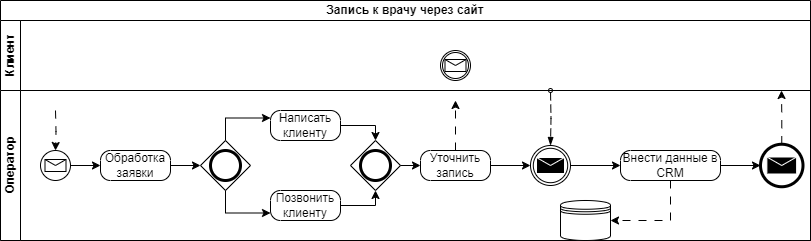

The diagram above was exported from draw.io. Its source (the exported page's mxGraphModel, read from the mxfile embedded in the PNG):
<mxGraphModel dx="743" dy="1993" grid="1" gridSize="10" guides="1" tooltips="1" connect="1" arrows="1" fold="1" page="1" pageScale="1" pageWidth="900" pageHeight="1600" math="0" shadow="0">
  <root>
    <mxCell id="0" />
    <mxCell id="1" parent="0" />
    <mxCell id="66kblcKJQWJvaiCAF5dI-1" value="Запись к врачу через сайт" style="swimlane;html=1;childLayout=stackLayout;resizeParent=1;resizeParentMax=0;horizontal=1;startSize=20;horizontalStack=0;whiteSpace=wrap;" parent="1" vertex="1">
      <mxGeometry x="30" y="-10" width="810" height="240" as="geometry" />
    </mxCell>
    <mxCell id="66kblcKJQWJvaiCAF5dI-2" value="Клиент" style="swimlane;html=1;startSize=20;horizontal=0;" parent="66kblcKJQWJvaiCAF5dI-1" vertex="1">
      <mxGeometry y="20" width="810" height="70" as="geometry" />
    </mxCell>
    <mxCell id="66kblcKJQWJvaiCAF5dI-17" value="" style="points=[[0.145,0.145,0],[0.5,0,0],[0.855,0.145,0],[1,0.5,0],[0.855,0.855,0],[0.5,1,0],[0.145,0.855,0],[0,0.5,0]];shape=mxgraph.bpmn.event;html=1;verticalLabelPosition=bottom;labelBackgroundColor=#ffffff;verticalAlign=top;align=center;perimeter=ellipsePerimeter;outlineConnect=0;aspect=fixed;outline=boundInt;symbol=message;" parent="66kblcKJQWJvaiCAF5dI-2" vertex="1">
      <mxGeometry x="440" y="30" width="30" height="30" as="geometry" />
    </mxCell>
    <mxCell id="66kblcKJQWJvaiCAF5dI-3" value="Оператор" style="swimlane;html=1;startSize=20;horizontal=0;" parent="66kblcKJQWJvaiCAF5dI-1" vertex="1">
      <mxGeometry y="90" width="810" height="150" as="geometry" />
    </mxCell>
    <mxCell id="66kblcKJQWJvaiCAF5dI-7" style="edgeStyle=orthogonalEdgeStyle;rounded=0;orthogonalLoop=1;jettySize=auto;html=1;dashed=1;dashPattern=8 8;entryX=0.5;entryY=0;entryDx=0;entryDy=0;entryPerimeter=0;" parent="66kblcKJQWJvaiCAF5dI-3" target="66kblcKJQWJvaiCAF5dI-6" edge="1">
      <mxGeometry relative="1" as="geometry">
        <mxPoint x="55" y="-20" as="targetPoint" />
        <mxPoint x="55" y="20" as="sourcePoint" />
      </mxGeometry>
    </mxCell>
    <mxCell id="66kblcKJQWJvaiCAF5dI-6" value="" style="points=[[0.145,0.145,0],[0.5,0,0],[0.855,0.145,0],[1,0.5,0],[0.855,0.855,0],[0.5,1,0],[0.145,0.855,0],[0,0.5,0]];shape=mxgraph.bpmn.event;html=1;verticalLabelPosition=bottom;labelBackgroundColor=#ffffff;verticalAlign=top;align=center;perimeter=ellipsePerimeter;outlineConnect=0;aspect=fixed;outline=standard;symbol=message;" parent="66kblcKJQWJvaiCAF5dI-3" vertex="1">
      <mxGeometry x="40" y="60" width="30" height="30" as="geometry" />
    </mxCell>
    <mxCell id="66kblcKJQWJvaiCAF5dI-8" value="Обработка&lt;br&gt;заявки" style="points=[[0.25,0,0],[0.5,0,0],[0.75,0,0],[1,0.25,0],[1,0.5,0],[1,0.75,0],[0.75,1,0],[0.5,1,0],[0.25,1,0],[0,0.75,0],[0,0.5,0],[0,0.25,0]];shape=mxgraph.bpmn.task;whiteSpace=wrap;rectStyle=rounded;size=10;html=1;container=1;expand=0;collapsible=0;taskMarker=abstract;" parent="66kblcKJQWJvaiCAF5dI-3" vertex="1">
      <mxGeometry x="100" y="60" width="70" height="30" as="geometry" />
    </mxCell>
    <mxCell id="66kblcKJQWJvaiCAF5dI-9" value="Написать клиенту" style="points=[[0.25,0,0],[0.5,0,0],[0.75,0,0],[1,0.25,0],[1,0.5,0],[1,0.75,0],[0.75,1,0],[0.5,1,0],[0.25,1,0],[0,0.75,0],[0,0.5,0],[0,0.25,0]];shape=mxgraph.bpmn.task;whiteSpace=wrap;rectStyle=rounded;size=10;html=1;container=1;expand=0;collapsible=0;taskMarker=abstract;" parent="66kblcKJQWJvaiCAF5dI-3" vertex="1">
      <mxGeometry x="270" y="20" width="70" height="30" as="geometry" />
    </mxCell>
    <mxCell id="66kblcKJQWJvaiCAF5dI-10" value="Позвонить&lt;br&gt;клиенту" style="points=[[0.25,0,0],[0.5,0,0],[0.75,0,0],[1,0.25,0],[1,0.5,0],[1,0.75,0],[0.75,1,0],[0.5,1,0],[0.25,1,0],[0,0.75,0],[0,0.5,0],[0,0.25,0]];shape=mxgraph.bpmn.task;whiteSpace=wrap;rectStyle=rounded;size=10;html=1;container=1;expand=0;collapsible=0;taskMarker=abstract;" parent="66kblcKJQWJvaiCAF5dI-3" vertex="1">
      <mxGeometry x="270" y="100" width="70" height="30" as="geometry" />
    </mxCell>
    <mxCell id="66kblcKJQWJvaiCAF5dI-11" value="" style="points=[[0.25,0.25,0],[0.5,0,0],[0.75,0.25,0],[1,0.5,0],[0.75,0.75,0],[0.5,1,0],[0.25,0.75,0],[0,0.5,0]];shape=mxgraph.bpmn.gateway2;html=1;verticalLabelPosition=bottom;labelBackgroundColor=#ffffff;verticalAlign=top;align=center;perimeter=rhombusPerimeter;outlineConnect=0;outline=end;symbol=general;" parent="66kblcKJQWJvaiCAF5dI-3" vertex="1">
      <mxGeometry x="200" y="50" width="50" height="50" as="geometry" />
    </mxCell>
    <mxCell id="66kblcKJQWJvaiCAF5dI-12" value="" style="points=[[0.25,0.25,0],[0.5,0,0],[0.75,0.25,0],[1,0.5,0],[0.75,0.75,0],[0.5,1,0],[0.25,0.75,0],[0,0.5,0]];shape=mxgraph.bpmn.gateway2;html=1;verticalLabelPosition=bottom;labelBackgroundColor=#ffffff;verticalAlign=top;align=center;perimeter=rhombusPerimeter;outlineConnect=0;outline=end;symbol=general;" parent="66kblcKJQWJvaiCAF5dI-3" vertex="1">
      <mxGeometry x="350" y="50" width="50" height="50" as="geometry" />
    </mxCell>
    <mxCell id="66kblcKJQWJvaiCAF5dI-13" value="Уточнить запись" style="points=[[0.25,0,0],[0.5,0,0],[0.75,0,0],[1,0.25,0],[1,0.5,0],[1,0.75,0],[0.75,1,0],[0.5,1,0],[0.25,1,0],[0,0.75,0],[0,0.5,0],[0,0.25,0]];shape=mxgraph.bpmn.task;whiteSpace=wrap;rectStyle=rounded;size=10;html=1;container=1;expand=0;collapsible=0;taskMarker=abstract;" parent="66kblcKJQWJvaiCAF5dI-3" vertex="1">
      <mxGeometry x="420" y="60" width="70" height="30" as="geometry" />
    </mxCell>
    <mxCell id="66kblcKJQWJvaiCAF5dI-18" value="" style="points=[[0.145,0.145,0],[0.5,0,0],[0.855,0.145,0],[1,0.5,0],[0.855,0.855,0],[0.5,1,0],[0.145,0.855,0],[0,0.5,0]];shape=mxgraph.bpmn.event;html=1;verticalLabelPosition=bottom;labelBackgroundColor=#ffffff;verticalAlign=top;align=center;perimeter=ellipsePerimeter;outlineConnect=0;aspect=fixed;outline=throwing;symbol=message;" parent="66kblcKJQWJvaiCAF5dI-3" vertex="1">
      <mxGeometry x="530" y="55" width="40" height="40" as="geometry" />
    </mxCell>
    <mxCell id="66kblcKJQWJvaiCAF5dI-39" style="edgeStyle=orthogonalEdgeStyle;rounded=0;orthogonalLoop=1;jettySize=auto;html=1;exitX=0.5;exitY=1;exitDx=0;exitDy=0;exitPerimeter=0;entryX=1;entryY=0.5;entryDx=0;entryDy=0;dashed=1;dashPattern=8 8;" parent="66kblcKJQWJvaiCAF5dI-3" source="66kblcKJQWJvaiCAF5dI-20" target="66kblcKJQWJvaiCAF5dI-37" edge="1">
      <mxGeometry relative="1" as="geometry" />
    </mxCell>
    <mxCell id="66kblcKJQWJvaiCAF5dI-20" value="Внести данные в CRM" style="points=[[0.25,0,0],[0.5,0,0],[0.75,0,0],[1,0.25,0],[1,0.5,0],[1,0.75,0],[0.75,1,0],[0.5,1,0],[0.25,1,0],[0,0.75,0],[0,0.5,0],[0,0.25,0]];shape=mxgraph.bpmn.task;whiteSpace=wrap;rectStyle=rounded;size=10;html=1;container=1;expand=0;collapsible=0;taskMarker=abstract;" parent="66kblcKJQWJvaiCAF5dI-3" vertex="1">
      <mxGeometry x="620" y="60" width="100" height="30" as="geometry" />
    </mxCell>
    <mxCell id="66kblcKJQWJvaiCAF5dI-37" value="" style="shape=datastore;html=1;labelPosition=center;verticalLabelPosition=bottom;align=center;verticalAlign=top;" parent="66kblcKJQWJvaiCAF5dI-3" vertex="1">
      <mxGeometry x="560" y="110" width="50" height="40" as="geometry" />
    </mxCell>
    <mxCell id="66kblcKJQWJvaiCAF5dI-38" style="edgeStyle=orthogonalEdgeStyle;rounded=0;orthogonalLoop=1;jettySize=auto;html=1;exitX=1;exitY=0.5;exitDx=0;exitDy=0;exitPerimeter=0;entryX=0;entryY=0.5;entryDx=0;entryDy=0;entryPerimeter=0;" parent="66kblcKJQWJvaiCAF5dI-3" source="66kblcKJQWJvaiCAF5dI-18" target="66kblcKJQWJvaiCAF5dI-20" edge="1">
      <mxGeometry relative="1" as="geometry" />
    </mxCell>
    <mxCell id="66kblcKJQWJvaiCAF5dI-56" style="edgeStyle=orthogonalEdgeStyle;rounded=0;orthogonalLoop=1;jettySize=auto;html=1;exitX=0.5;exitY=0;exitDx=0;exitDy=0;exitPerimeter=0;dashed=1;dashPattern=8 8;" parent="66kblcKJQWJvaiCAF5dI-3" source="66kblcKJQWJvaiCAF5dI-41" edge="1">
      <mxGeometry relative="1" as="geometry">
        <mxPoint x="781" as="targetPoint" />
      </mxGeometry>
    </mxCell>
    <mxCell id="66kblcKJQWJvaiCAF5dI-41" value="" style="points=[[0.145,0.145,0],[0.5,0,0],[0.855,0.145,0],[1,0.5,0],[0.855,0.855,0],[0.5,1,0],[0.145,0.855,0],[0,0.5,0]];shape=mxgraph.bpmn.event;html=1;verticalLabelPosition=bottom;labelBackgroundColor=#ffffff;verticalAlign=top;align=center;perimeter=ellipsePerimeter;outlineConnect=0;aspect=fixed;outline=end;symbol=message;" parent="66kblcKJQWJvaiCAF5dI-3" vertex="1">
      <mxGeometry x="760" y="53.75" width="42.5" height="42.5" as="geometry" />
    </mxCell>
    <mxCell id="66kblcKJQWJvaiCAF5dI-42" style="edgeStyle=orthogonalEdgeStyle;rounded=0;orthogonalLoop=1;jettySize=auto;html=1;exitX=1;exitY=0.5;exitDx=0;exitDy=0;exitPerimeter=0;entryX=0;entryY=0.5;entryDx=0;entryDy=0;entryPerimeter=0;" parent="66kblcKJQWJvaiCAF5dI-3" source="66kblcKJQWJvaiCAF5dI-20" target="66kblcKJQWJvaiCAF5dI-41" edge="1">
      <mxGeometry relative="1" as="geometry" />
    </mxCell>
    <mxCell id="66kblcKJQWJvaiCAF5dI-46" style="edgeStyle=orthogonalEdgeStyle;rounded=0;orthogonalLoop=1;jettySize=auto;html=1;exitX=1;exitY=0.5;exitDx=0;exitDy=0;exitPerimeter=0;entryX=0;entryY=0.5;entryDx=0;entryDy=0;entryPerimeter=0;" parent="66kblcKJQWJvaiCAF5dI-3" source="66kblcKJQWJvaiCAF5dI-6" target="66kblcKJQWJvaiCAF5dI-8" edge="1">
      <mxGeometry relative="1" as="geometry" />
    </mxCell>
    <mxCell id="66kblcKJQWJvaiCAF5dI-47" style="edgeStyle=orthogonalEdgeStyle;rounded=0;orthogonalLoop=1;jettySize=auto;html=1;exitX=1;exitY=0.5;exitDx=0;exitDy=0;exitPerimeter=0;entryX=0;entryY=0.5;entryDx=0;entryDy=0;entryPerimeter=0;" parent="66kblcKJQWJvaiCAF5dI-3" source="66kblcKJQWJvaiCAF5dI-8" target="66kblcKJQWJvaiCAF5dI-11" edge="1">
      <mxGeometry relative="1" as="geometry" />
    </mxCell>
    <mxCell id="66kblcKJQWJvaiCAF5dI-48" style="edgeStyle=orthogonalEdgeStyle;rounded=0;orthogonalLoop=1;jettySize=auto;html=1;exitX=0.5;exitY=0;exitDx=0;exitDy=0;exitPerimeter=0;entryX=0;entryY=0.25;entryDx=0;entryDy=0;entryPerimeter=0;" parent="66kblcKJQWJvaiCAF5dI-3" source="66kblcKJQWJvaiCAF5dI-11" target="66kblcKJQWJvaiCAF5dI-9" edge="1">
      <mxGeometry relative="1" as="geometry">
        <mxPoint x="225" y="30" as="targetPoint" />
      </mxGeometry>
    </mxCell>
    <mxCell id="66kblcKJQWJvaiCAF5dI-16" style="edgeStyle=orthogonalEdgeStyle;rounded=0;orthogonalLoop=1;jettySize=auto;html=1;exitX=0.5;exitY=0;exitDx=0;exitDy=0;exitPerimeter=0;entryX=0.5;entryY=1;entryDx=0;entryDy=0;entryPerimeter=0;dashed=1;dashPattern=8 8;" parent="66kblcKJQWJvaiCAF5dI-3" source="66kblcKJQWJvaiCAF5dI-13" edge="1">
      <mxGeometry relative="1" as="geometry">
        <mxPoint x="455" y="10" as="targetPoint" />
      </mxGeometry>
    </mxCell>
    <mxCell id="66kblcKJQWJvaiCAF5dI-19" value="" style="dashed=1;dashPattern=8 4;endArrow=blockThin;endFill=1;startArrow=oval;startFill=0;endSize=6;startSize=4;html=1;rounded=0;edgeStyle=orthogonalEdgeStyle;entryX=0.5;entryY=0;entryDx=0;entryDy=0;entryPerimeter=0;" parent="66kblcKJQWJvaiCAF5dI-3" target="66kblcKJQWJvaiCAF5dI-18" edge="1">
      <mxGeometry width="160" relative="1" as="geometry">
        <mxPoint x="550" as="sourcePoint" />
        <mxPoint x="600" y="80" as="targetPoint" />
      </mxGeometry>
    </mxCell>
    <mxCell id="66kblcKJQWJvaiCAF5dI-49" style="edgeStyle=orthogonalEdgeStyle;rounded=0;orthogonalLoop=1;jettySize=auto;html=1;exitX=0.5;exitY=1;exitDx=0;exitDy=0;exitPerimeter=0;entryX=0;entryY=0.75;entryDx=0;entryDy=0;entryPerimeter=0;" parent="66kblcKJQWJvaiCAF5dI-3" source="66kblcKJQWJvaiCAF5dI-11" target="66kblcKJQWJvaiCAF5dI-10" edge="1">
      <mxGeometry relative="1" as="geometry" />
    </mxCell>
    <mxCell id="66kblcKJQWJvaiCAF5dI-50" style="edgeStyle=orthogonalEdgeStyle;rounded=0;orthogonalLoop=1;jettySize=auto;html=1;exitX=1;exitY=0.5;exitDx=0;exitDy=0;exitPerimeter=0;entryX=0.5;entryY=1;entryDx=0;entryDy=0;entryPerimeter=0;" parent="66kblcKJQWJvaiCAF5dI-3" source="66kblcKJQWJvaiCAF5dI-10" target="66kblcKJQWJvaiCAF5dI-12" edge="1">
      <mxGeometry relative="1" as="geometry" />
    </mxCell>
    <mxCell id="66kblcKJQWJvaiCAF5dI-51" style="edgeStyle=orthogonalEdgeStyle;rounded=0;orthogonalLoop=1;jettySize=auto;html=1;exitX=1;exitY=0.5;exitDx=0;exitDy=0;exitPerimeter=0;entryX=0.5;entryY=0;entryDx=0;entryDy=0;entryPerimeter=0;" parent="66kblcKJQWJvaiCAF5dI-3" source="66kblcKJQWJvaiCAF5dI-9" target="66kblcKJQWJvaiCAF5dI-12" edge="1">
      <mxGeometry relative="1" as="geometry" />
    </mxCell>
    <mxCell id="66kblcKJQWJvaiCAF5dI-52" style="edgeStyle=orthogonalEdgeStyle;rounded=0;orthogonalLoop=1;jettySize=auto;html=1;exitX=1;exitY=0.5;exitDx=0;exitDy=0;exitPerimeter=0;entryX=0;entryY=0.5;entryDx=0;entryDy=0;entryPerimeter=0;" parent="66kblcKJQWJvaiCAF5dI-3" source="66kblcKJQWJvaiCAF5dI-12" target="66kblcKJQWJvaiCAF5dI-13" edge="1">
      <mxGeometry relative="1" as="geometry" />
    </mxCell>
    <mxCell id="66kblcKJQWJvaiCAF5dI-53" style="edgeStyle=orthogonalEdgeStyle;rounded=0;orthogonalLoop=1;jettySize=auto;html=1;exitX=1;exitY=0.5;exitDx=0;exitDy=0;exitPerimeter=0;entryX=0;entryY=0.5;entryDx=0;entryDy=0;entryPerimeter=0;" parent="66kblcKJQWJvaiCAF5dI-3" source="66kblcKJQWJvaiCAF5dI-13" target="66kblcKJQWJvaiCAF5dI-18" edge="1">
      <mxGeometry relative="1" as="geometry" />
    </mxCell>
  </root>
</mxGraphModel>